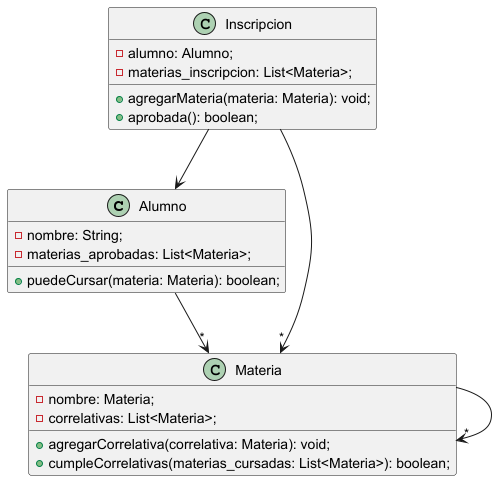

The diagram above was rendered by PlantUML. Its source (embedded in the PNG):
@startuml

class Alumno{
 - nombre: String;
 - materias_aprobadas: List<Materia>;

 + puedeCursar(materia: Materia): boolean;
}

class Materia{
 - nombre: Materia;
 - correlativas: List<Materia>;

 + agregarCorrelativa(correlativa: Materia): void;
 + cumpleCorrelativas(materias_cursadas: List<Materia>): boolean;
}

class Inscripcion{
 - alumno: Alumno;
 - materias_inscripcion: List<Materia>;

 + agregarMateria(materia: Materia): void;
 + aprobada(): boolean;
}

Alumno --> "*" Materia
Inscripcion --> Alumno
Inscripcion --> "*" Materia
Materia --> "*" Materia
@enduml